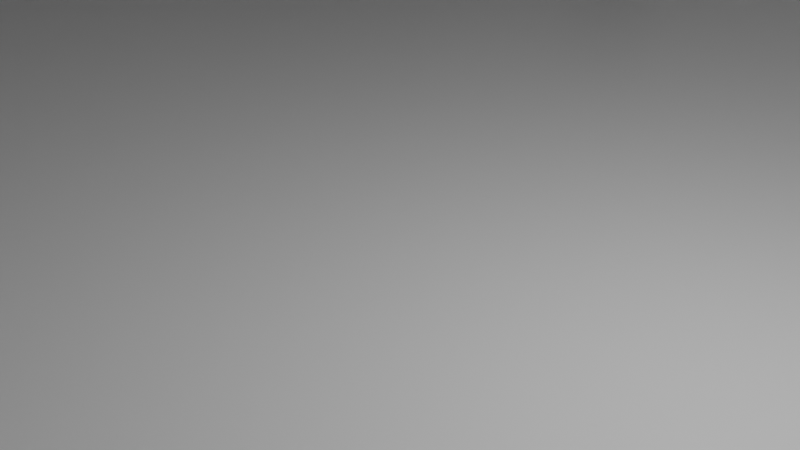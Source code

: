 # Source: enviroment.blend  (saved by Blender 2.83.19; exported with 4.5.12 LTS)
import bpy
from mathutils import Matrix  # noqa: F401  (used for matrix-valued properties, if any)

bpy.ops.wm.read_factory_settings(use_empty=True)
scene = bpy.context.scene
scene.name = 'Scene'

# ---- collections
col_collection = bpy.data.collections.new('Collection'); scene.collection.children.link(col_collection)

# ---- materials (node trees are filled in below, after node groups)
mat_material = bpy.data.materials.new('Material')
mat_material.alpha_threshold = 0.0
mat_material.use_transparent_shadow = False
mat_material.line_color = (0.0, 0.0, 0.0, 1.0)

# ---- material node trees
mat_material.use_nodes = True; mat_material.node_tree.nodes.clear()
_N = mat_material.node_tree.nodes; _L = mat_material.node_tree.links
n0 = _N.new('ShaderNodeOutputMaterial'); n0.name = 'Material Output'; n0.location = (300, 300)
n1 = _N.new('ShaderNodeBsdfPrincipled'); n1.name = 'Principled BSDF'; n1.location = (10, 300)
n1.distribution = 'GGX'
n1.subsurface_method = 'BURLEY'
n1.inputs[2].default_value = 0.4
n1.inputs[3].default_value = 1.45
n1.inputs[27].default_value = (0.0, 0.0, 0.0, 1.0)
n1.inputs[28].default_value = 1.0
_L.new(n1.outputs[0], n0.inputs[0])
n0.is_active_output = True

# ---- world
world_world = bpy.data.worlds.new('World'); scene.world = world_world
world_world.use_nodes = True; world_world.node_tree.nodes.clear()
_N = world_world.node_tree.nodes; _L = world_world.node_tree.links
n0 = _N.new('ShaderNodeOutputWorld'); n0.name = 'World Output'; n0.location = (300, 300)
n1 = _N.new('ShaderNodeBackground'); n1.name = 'Background'; n1.location = (10, 300)
n1.inputs[0].default_value = (0.05088, 0.05088, 0.05088, 1.0)
_L.new(n1.outputs[0], n0.inputs[0])
n0.is_active_output = True
world_world.color = (0.05088, 0.05088, 0.05088)
world_world.use_sun_shadow = False
world_world.sun_shadow_jitter_overblur = 0.0

# ---- cameras
cam_camera = bpy.data.cameras.new('Camera')
cam_camera.clip_end = 100.0
cam_camera.ortho_scale = 7.314

# ---- lights
light_light = bpy.data.lights.new('Light', 'POINT')
light_light.transmission_factor = 0.0
light_light.energy = 1000.0
light_light.shadow_soft_size = 0.1
light_light.shadow_maximum_resolution = 0.006
light_light.use_absolute_resolution = True

# ---- meshes
me_cube = bpy.data.meshes.new('Cube')
me_cube.from_pydata([(26.82, 19.88, 15.69), (26.82, 19.88, -1.187), (26.82, -19.88, 15.69), (26.82, -19.88, -1.187), (-26.82, 19.88, 15.69), (-26.82, 19.88, -1.187), (-26.82, -19.88, 15.69), (-26.82, -19.88, -1.187), (-14.58, 19.88, -1.187), (-14.58, -19.88, 15.69), (-14.58, -19.88, -1.187), (-14.58, 19.88, 15.69), (-10.86, -19.88, -1.187), (-10.86, 19.88, 15.69), (-10.86, 19.88, -1.187), (-10.86, -19.88, 15.69), (26.82, 19.88, 4.236), (-26.82, -19.88, 4.236), (26.82, -19.88, 4.236), (-26.82, 19.88, 4.236), (-14.58, 19.88, 4.236), (-14.58, -19.88, 4.236), (-10.86, -19.88, 4.236), (-10.86, 19.88, 4.236), (-10.86, 21.88, -1.187), (-14.58, 21.88, -1.187), (-14.58, 21.88, 4.236), (-10.86, 21.88, 4.236), (-10.86, 42.88, -1.187), (-14.58, 42.88, -1.187), (-14.58, 42.88, 4.236), (-10.86, 42.88, 4.236), (-26.58, 21.88, -1.187), (-26.58, 21.88, 4.236), (-26.58, 42.88, -1.187), (-26.58, 42.88, 4.236), (-0.8562, 21.88, -1.187), (-0.8562, 21.88, 4.236), (-0.8562, 42.88, -1.187), (-0.8562, 42.88, 4.236), (-10.86, 21.88, 6.236), (-14.58, 21.88, 6.236), (-10.86, 42.88, 6.236), (-14.58, 42.88, 6.236), (-26.58, 21.88, 6.236), (-26.58, 42.88, 6.236), (-0.8562, 21.88, 6.236), (-0.8562, 42.88, 6.236), (26.82, 19.88, 1.525), (26.82, -19.88, 1.525), (-26.82, 19.88, 1.525), (-26.82, -19.88, 1.525), (-14.58, 19.88, 1.525), (-14.58, -19.88, 1.525), (-10.86, -19.88, 1.525), (-10.86, 19.88, 1.525), (-14.58, 21.88, 1.525), (-10.86, 21.88, 1.525), (-14.58, 42.88, 1.525), (-10.86, 42.88, 1.525), (-26.58, 21.88, 1.525), (-26.58, 42.88, 1.525), (-0.8562, 21.88, 1.525), (-0.8562, 42.88, 1.525), (7.982, -19.88, -1.187), (7.982, 19.88, 15.69), (7.982, 19.88, -1.187), (7.982, -19.88, 15.69), (7.982, -19.88, 4.236), (7.982, 19.88, 4.236), (7.982, 19.88, 1.525), (7.982, -19.88, 1.525), (11.37, -19.88, -1.187), (11.37, 19.88, 15.69), (11.37, -19.88, 4.236), (11.37, -19.88, 1.525), (11.37, 19.88, -1.187), (11.37, -19.88, 15.69), (11.37, 19.88, 4.236), (11.37, 19.88, 1.525), (7.982, -30.88, -1.187), (7.982, -30.88, 1.525), (11.37, -30.88, -1.187), (11.37, -30.88, 1.525), (7.982, -33.88, -1.187), (7.982, -33.88, 1.525), (11.37, -33.88, -1.187), (11.37, -33.88, 1.525), (-0.01811, -30.88, -1.187), (-0.01811, -30.88, 1.525), (-0.01811, -33.88, -1.187), (-0.01811, -33.88, 1.525), (-0.01811, -21.18, -1.172), (-0.01811, -21.18, 8.965), (-0.01811, -42.58, -1.172), (-0.01811, -42.58, 8.965), (-0.01811, -30.88, -8.187), (-0.01811, -33.88, -8.187), (-0.01811, -21.18, -8.172), (-0.01811, -42.58, -8.172), (-27.02, -21.18, -1.172), (-27.02, -21.18, 8.965), (-27.02, -21.18, -8.172), (-0.01811, -21.18, 15.97), (-27.02, -21.18, 15.97), (11.98, -21.18, 8.965), (11.98, -42.58, 8.965), (11.98, -21.18, 15.97), (-27.02, -30.88, -8.187), (-27.02, -33.88, -8.187), (-0.01811, -54.58, -1.172), (-27.02, -42.58, -8.172), (-0.01811, -54.58, 8.965), (-0.01811, -54.58, -8.172), (11.98, -54.58, 8.965), (-27.02, -54.58, -8.172), (-17.98, -21.18, -1.172), (-17.98, -21.18, -8.172), (-17.98, -21.18, 8.965), (-17.98, -21.18, 15.97), (-17.98, -30.88, -8.187), (-17.98, -33.88, -8.187), (-17.98, -42.58, -8.172), (-17.98, -54.58, -8.172), (-21.56, -21.18, -1.172), (-21.56, -21.18, 8.965), (-21.56, -21.18, 15.97), (-21.56, -33.88, -8.187), (-21.56, -21.18, -8.172), (-21.56, -30.88, -8.187), (-21.56, -42.58, -8.172), (-21.56, -54.58, -8.172), (-0.01811, -21.18, -3.04), (-0.01811, -30.88, -3.055), (-0.01811, -33.88, -3.055), (-0.01811, -42.58, -3.04), (-27.02, -21.18, -3.04), (-0.01811, -54.58, -3.04), (-17.98, -21.18, -3.04), (-21.56, -21.18, -3.04), (-21.56, -18.18, -8.172), (-17.98, -18.18, -8.172), (-17.98, -18.18, -3.04), (-21.56, -18.18, -3.04), (-21.56, -15.18, -10.17), (-17.98, -15.18, -10.17), (-17.98, -15.18, -3.04), (-21.56, -15.18, -3.04), (-21.56, -5.18, -17.17), (-17.98, -5.18, -17.17), (-17.98, -5.18, -10.04), (-21.56, -5.18, -10.04), (-21.56, 12.82, -17.17), (-17.98, 12.82, -17.17), (-17.98, 12.82, -10.04), (-21.56, 12.82, -10.04), (-10.98, -5.18, -17.17), (-10.98, -5.18, -10.04), (-10.98, 12.82, -17.17), (-10.98, 12.82, -10.04), (-28.56, -5.18, -17.17), (-28.56, -5.18, -10.04), (-28.56, 12.82, -17.17), (-28.56, 12.82, -10.04)], [], [(11, 9, 6, 4), (21, 17, 6, 9), (17, 19, 4, 6), (76, 72, 3, 1), (16, 18, 2, 0), (78, 16, 0, 73), (19, 20, 11, 4), (5, 7, 10, 8), (22, 21, 9, 15), (13, 15, 9, 11), (65, 67, 15, 13), (68, 22, 15, 67), (20, 23, 13, 11), (8, 10, 12, 14), (55, 23, 27, 57), (71, 54, 22, 68), (54, 53, 21, 22), (50, 52, 20, 19), (79, 48, 16, 78), (48, 49, 18, 16), (51, 50, 19, 17), (53, 51, 17, 21), (57, 27, 37, 62), (23, 20, 26, 27), (8, 14, 24, 25), (52, 8, 25, 56), (58, 59, 31, 30), (25, 24, 28, 29), (35, 30, 43, 45), (58, 30, 35, 61), (60, 32, 34, 61), (25, 29, 34, 32), (56, 25, 32, 60), (31, 39, 47, 42), (62, 37, 39, 63), (28, 24, 36, 38), (30, 31, 42, 43), (59, 28, 38, 63), (40, 41, 43, 42), (43, 41, 44, 45), (40, 42, 47, 46), (27, 26, 41, 40), (26, 33, 44, 41), (33, 35, 45, 44), (37, 27, 40, 46), (39, 37, 46, 47), (31, 59, 63, 39), (36, 62, 63, 38), (26, 56, 60, 33), (33, 60, 61, 35), (29, 58, 61, 34), (29, 28, 59, 58), (20, 52, 56, 26), (24, 57, 62, 36), (10, 7, 51, 53), (7, 5, 50, 51), (1, 3, 49, 48), (76, 1, 48, 79), (5, 8, 52, 50), (12, 10, 53, 54), (64, 12, 54, 71), (14, 55, 57, 24), (64, 71, 81, 80), (14, 66, 70, 55), (55, 70, 69, 23), (75, 71, 68, 74), (74, 68, 67, 77), (73, 77, 67, 65), (23, 69, 65, 13), (14, 12, 64, 66), (0, 2, 77, 73), (18, 74, 77, 2), (49, 75, 74, 18), (3, 72, 75, 49), (66, 76, 79, 70), (70, 79, 78, 69), (69, 78, 73, 65), (66, 64, 72, 76), (80, 81, 89, 88), (71, 75, 83, 81), (72, 64, 80, 82), (75, 72, 82, 83), (86, 84, 85, 87), (83, 82, 86, 87), (82, 80, 84, 86), (81, 83, 87, 85), (89, 91, 95, 93), (81, 85, 91, 89), (85, 84, 90, 91), (84, 80, 88, 90), (91, 90, 94, 95), (88, 89, 93, 92), (133, 132, 98, 96), (135, 134, 97, 99), (134, 133, 96, 97), (139, 124, 100, 136), (124, 125, 101, 100), (118, 93, 103, 119), (103, 93, 105, 107), (93, 95, 106, 105), (129, 128, 102, 108), (130, 127, 109, 111), (127, 129, 108, 109), (106, 95, 112, 114), (135, 99, 113, 137), (130, 111, 115, 131), (95, 94, 110, 112), (99, 122, 123, 113), (97, 96, 120, 121), (99, 97, 121, 122), (96, 98, 117, 120), (125, 118, 119, 126), (92, 93, 118, 116), (132, 92, 116, 138), (101, 125, 126, 104), (122, 130, 131, 123), (121, 120, 129, 127), (122, 121, 127, 130), (120, 117, 128, 129), (116, 118, 125, 124), (138, 116, 124, 139), (139, 128, 140, 143), (98, 132, 138, 117), (94, 135, 137, 110), (128, 139, 136, 102), (90, 88, 133, 134), (94, 90, 134, 135), (88, 92, 132, 133), (142, 143, 147, 146), (138, 139, 143, 142), (117, 138, 142, 141), (128, 117, 141, 140), (145, 146, 150, 149), (141, 142, 146, 145), (143, 140, 144, 147), (140, 141, 145, 144), (151, 148, 160, 161), (147, 144, 148, 151), (144, 145, 149, 148), (146, 147, 151, 150), (153, 154, 155, 152), (148, 149, 153, 152), (150, 151, 155, 154), (150, 154, 159, 157), (156, 157, 159, 158), (154, 153, 158, 159), (153, 149, 156, 158), (149, 150, 157, 156), (161, 160, 162, 163), (155, 151, 161, 163), (148, 152, 162, 160), (152, 155, 163, 162)])
_uv = me_cube.uv_layers.new(name='UVMap')
_uv.uv.foreach_set('vector', [0.818, 0.5, 0.818, 0.75, 0.875, 0.75, 0.875, 0.5, 0.4553, 0.943, 0.4553, 1.0, 0.625, 1.0, 0.625, 0.943, 0.4553, 0.0, 0.4553, 0.25, 0.625, 0.25, 0.625, 0.0, 0.303, 0.5, 0.303, 0.75, 0.375, 0.75, 0.375, 0.5, 0.4553, 0.5, 0.4553, 0.75, 0.625, 0.75, 0.625, 0.5, 0.4553, 0.428, 0.4553, 0.5, 0.625, 0.5, 0.625, 0.428, 0.4553, 0.25, 0.4553, 0.307, 0.625, 0.307, 0.625, 0.25, 0.125, 0.5, 0.125, 0.75, 0.182, 0.75, 0.182, 0.5, 0.4553, 0.9256, 0.4553, 0.943, 0.625, 0.943, 0.625, 0.9256, 0.8006, 0.5, 0.8006, 0.75, 0.818, 0.75, 0.818, 0.5, 0.7128, 0.5, 0.7128, 0.75, 0.8006, 0.75, 0.8006, 0.5, 0.4553, 0.8378, 0.4553, 0.9256, 0.625, 0.9256, 0.625, 0.8378, 0.4553, 0.307, 0.4553, 0.3244, 0.625, 0.3244, 0.625, 0.307, 0.182, 0.5, 0.182, 0.75, 0.1994, 0.75, 0.1994, 0.5, 0.4152, 0.3244, 0.4553, 0.3244, 0.4553, 0.3244, 0.4152, 0.3244, 0.4152, 0.8378, 0.4152, 0.9256, 0.4553, 0.9256, 0.4553, 0.8378, 0.4152, 0.9256, 0.4152, 0.943, 0.4553, 0.943, 0.4553, 0.9256, 0.4152, 0.25, 0.4152, 0.307, 0.4553, 0.307, 0.4553, 0.25, 0.4152, 0.428, 0.4152, 0.5, 0.4553, 0.5, 0.4553, 0.428, 0.4152, 0.5, 0.4152, 0.75, 0.4553, 0.75, 0.4553, 0.5, 0.4152, 0.0, 0.4152, 0.25, 0.4553, 0.25, 0.4553, 0.0, 0.4152, 0.943, 0.4152, 1.0, 0.4553, 1.0, 0.4553, 0.943, 0.4152, 0.3244, 0.4553, 0.3244, 0.4553, 0.3244, 0.4152, 0.3244, 0.4553, 0.3244, 0.4553, 0.307, 0.4553, 0.307, 0.4553, 0.3244, 0.182, 0.5, 0.1994, 0.5, 0.1994, 0.5, 0.182, 0.5, 0.4152, 0.307, 0.375, 0.307, 0.375, 0.307, 0.4152, 0.307, 0.4152, 0.307, 0.4152, 0.3244, 0.4553, 0.3244, 0.4553, 0.307, 0.182, 0.5, 0.1994, 0.5, 0.1994, 0.5, 0.182, 0.5, 0.4553, 0.307, 0.4553, 0.307, 0.4553, 0.307, 0.4553, 0.307, 0.4152, 0.307, 0.4553, 0.307, 0.4553, 0.307, 0.4152, 0.307, 0.4152, 0.307, 0.375, 0.307, 0.375, 0.307, 0.4152, 0.307, 0.182, 0.5, 0.182, 0.5, 0.182, 0.5, 0.182, 0.5, 0.4152, 0.307, 0.375, 0.307, 0.375, 0.307, 0.4152, 0.307, 0.4553, 0.3244, 0.4553, 0.3244, 0.4553, 0.3244, 0.4553, 0.3244, 0.4152, 0.3244, 0.4553, 0.3244, 0.4553, 0.3244, 0.4152, 0.3244, 0.1994, 0.5, 0.1994, 0.5, 0.1994, 0.5, 0.1994, 0.5, 0.4553, 0.307, 0.4553, 0.3244, 0.4553, 0.3244, 0.4553, 0.307, 0.4152, 0.3244, 0.375, 0.3244, 0.375, 0.3244, 0.4152, 0.3244, 0.4553, 0.3244, 0.4553, 0.307, 0.4553, 0.307, 0.4553, 0.3244, 0.4553, 0.307, 0.4553, 0.307, 0.4553, 0.307, 0.4553, 0.307, 0.4553, 0.3244, 0.4553, 0.3244, 0.4553, 0.3244, 0.4553, 0.3244, 0.4553, 0.3244, 0.4553, 0.307, 0.4553, 0.307, 0.4553, 0.3244, 0.4553, 0.307, 0.4553, 0.307, 0.4553, 0.307, 0.4553, 0.307, 0.4553, 0.307, 0.4553, 0.307, 0.4553, 0.307, 0.4553, 0.307, 0.4553, 0.3244, 0.4553, 0.3244, 0.4553, 0.3244, 0.4553, 0.3244, 0.4553, 0.3244, 0.4553, 0.3244, 0.4553, 0.3244, 0.4553, 0.3244, 0.4553, 0.3244, 0.4152, 0.3244, 0.4152, 0.3244, 0.4553, 0.3244, 0.375, 0.3244, 0.4152, 0.3244, 0.4152, 0.3244, 0.375, 0.3244, 0.4553, 0.307, 0.4152, 0.307, 0.4152, 0.307, 0.4553, 0.307, 0.4553, 0.307, 0.4152, 0.307, 0.4152, 0.307, 0.4553, 0.307, 0.375, 0.307, 0.4152, 0.307, 0.4152, 0.307, 0.375, 0.307, 0.375, 0.307, 0.375, 0.3244, 0.4152, 0.3244, 0.4152, 0.307, 0.4553, 0.307, 0.4152, 0.307, 0.4152, 0.307, 0.4553, 0.307, 0.375, 0.3244, 0.4152, 0.3244, 0.4152, 0.3244, 0.375, 0.3244, 0.375, 0.943, 0.375, 1.0, 0.4152, 1.0, 0.4152, 0.943, 0.375, 0.0, 0.375, 0.25, 0.4152, 0.25, 0.4152, 0.0, 0.375, 0.5, 0.375, 0.75, 0.4152, 0.75, 0.4152, 0.5, 0.375, 0.428, 0.375, 0.5, 0.4152, 0.5, 0.4152, 0.428, 0.375, 0.25, 0.375, 0.307, 0.4152, 0.307, 0.4152, 0.25, 0.375, 0.9256, 0.375, 0.943, 0.4152, 0.943, 0.4152, 0.9256, 0.375, 0.8378, 0.375, 0.9256, 0.4152, 0.9256, 0.4152, 0.8378, 0.375, 0.3244, 0.4152, 0.3244, 0.4152, 0.3244, 0.375, 0.3244, 0.375, 0.8378, 0.4152, 0.8378, 0.4152, 0.8378, 0.375, 0.8378, 0.375, 0.3244, 0.375, 0.4122, 0.4152, 0.4122, 0.4152, 0.3244, 0.4152, 0.3244, 0.4152, 0.4122, 0.4553, 0.4122, 0.4553, 0.3244, 0.4152, 0.822, 0.4152, 0.8378, 0.4553, 0.8378, 0.4553, 0.822, 0.4553, 0.822, 0.4553, 0.8378, 0.625, 0.8378, 0.625, 0.822, 0.697, 0.5, 0.697, 0.75, 0.7128, 0.75, 0.7128, 0.5, 0.4553, 0.3244, 0.4553, 0.4122, 0.625, 0.4122, 0.625, 0.3244, 0.1994, 0.5, 0.1994, 0.75, 0.2872, 0.75, 0.2872, 0.5, 0.625, 0.5, 0.625, 0.75, 0.697, 0.75, 0.697, 0.5, 0.4553, 0.75, 0.4553, 0.822, 0.625, 0.822, 0.625, 0.75, 0.4152, 0.75, 0.4152, 0.822, 0.4553, 0.822, 0.4553, 0.75, 0.375, 0.75, 0.375, 0.822, 0.4152, 0.822, 0.4152, 0.75, 0.375, 0.4122, 0.375, 0.428, 0.4152, 0.428, 0.4152, 0.4122, 0.4152, 0.4122, 0.4152, 0.428, 0.4553, 0.428, 0.4553, 0.4122, 0.4553, 0.4122, 0.4553, 0.428, 0.625, 0.428, 0.625, 0.4122, 0.2872, 0.5, 0.2872, 0.75, 0.303, 0.75, 0.303, 0.5, 0.375, 0.8378, 0.4152, 0.8378, 0.4152, 0.8378, 0.375, 0.8378, 0.4152, 0.8378, 0.4152, 0.822, 0.4152, 0.822, 0.4152, 0.8378, 0.303, 0.75, 0.2872, 0.75, 0.2872, 0.75, 0.303, 0.75, 0.4152, 0.822, 0.375, 0.822, 0.375, 0.822, 0.4152, 0.822, 0.375, 0.822, 0.375, 0.8378, 0.4152, 0.8378, 0.4152, 0.822, 0.4152, 0.822, 0.375, 0.822, 0.375, 0.822, 0.4152, 0.822, 0.303, 0.75, 0.2872, 0.75, 0.2872, 0.75, 0.303, 0.75, 0.4152, 0.8378, 0.4152, 0.822, 0.4152, 0.822, 0.4152, 0.8378, 0.4152, 0.8378, 0.4152, 0.8378, 0.4152, 0.8378, 0.4152, 0.8378, 0.4152, 0.8378, 0.4152, 0.8378, 0.4152, 0.8378, 0.4152, 0.8378, 0.4152, 0.8378, 0.375, 0.8378, 0.375, 0.8378, 0.4152, 0.8378, 0.2872, 0.75, 0.2872, 0.75, 0.2872, 0.75, 0.2872, 0.75, 0.4152, 0.8378, 0.375, 0.8378, 0.375, 0.8378, 0.4152, 0.8378, 0.375, 0.8378, 0.4152, 0.8378, 0.4152, 0.8378, 0.375, 0.8378, 0.375, 0.8378, 0.375, 0.8378, 0.375, 0.8378, 0.375, 0.8378, 0.375, 0.8378, 0.375, 0.8378, 0.375, 0.8378, 0.375, 0.8378, 0.2872, 0.75, 0.2872, 0.75, 0.2872, 0.75, 0.2872, 0.75, 0.375, 0.8378, 0.375, 0.8378, 0.375, 0.8378, 0.375, 0.8378, 0.375, 0.8378, 0.4152, 0.8378, 0.4152, 0.8378, 0.375, 0.8378, 0.4152, 0.8378, 0.4152, 0.8378, 0.4152, 0.8378, 0.4152, 0.8378, 0.4152, 0.8378, 0.4152, 0.8378, 0.4152, 0.8378, 0.4152, 0.8378, 0.4152, 0.8378, 0.4152, 0.8378, 0.4152, 0.8378, 0.4152, 0.8378, 0.375, 0.8378, 0.375, 0.8378, 0.375, 0.8378, 0.375, 0.8378, 0.375, 0.8378, 0.375, 0.8378, 0.375, 0.8378, 0.375, 0.8378, 0.2872, 0.75, 0.2872, 0.75, 0.2872, 0.75, 0.2872, 0.75, 0.4152, 0.8378, 0.4152, 0.8378, 0.4152, 0.8378, 0.4152, 0.8378, 0.375, 0.8378, 0.375, 0.8378, 0.375, 0.8378, 0.375, 0.8378, 0.375, 0.8378, 0.375, 0.8378, 0.375, 0.8378, 0.375, 0.8378, 0.4152, 0.8378, 0.375, 0.8378, 0.375, 0.8378, 0.4152, 0.8378, 0.375, 0.8378, 0.375, 0.8378, 0.375, 0.8378, 0.375, 0.8378, 0.2872, 0.75, 0.2872, 0.75, 0.2872, 0.75, 0.2872, 0.75, 0.375, 0.8378, 0.375, 0.8378, 0.375, 0.8378, 0.375, 0.8378, 0.375, 0.8378, 0.375, 0.8378, 0.375, 0.8378, 0.375, 0.8378, 0.4152, 0.8378, 0.4152, 0.8378, 0.4152, 0.8378, 0.4152, 0.8378, 0.375, 0.8378, 0.4152, 0.8378, 0.4152, 0.8378, 0.375, 0.8378, 0.375, 0.8378, 0.375, 0.8378, 0.375, 0.8378, 0.375, 0.8378, 0.4152, 0.8378, 0.4152, 0.8378, 0.4152, 0.8378, 0.4152, 0.8378, 0.375, 0.8378, 0.375, 0.8378, 0.375, 0.8378, 0.375, 0.8378, 0.2872, 0.75, 0.2872, 0.75, 0.2872, 0.75, 0.2872, 0.75, 0.375, 0.8378, 0.375, 0.8378, 0.375, 0.8378, 0.375, 0.8378, 0.375, 0.8378, 0.375, 0.8378, 0.375, 0.8378, 0.375, 0.8378, 0.375, 0.8378, 0.4152, 0.8378, 0.4152, 0.8378, 0.375, 0.8378, 0.375, 0.8378, 0.375, 0.8378, 0.375, 0.8378, 0.375, 0.8378, 0.375, 0.8378, 0.375, 0.8378, 0.375, 0.8378, 0.375, 0.8378, 0.375, 0.8378, 0.375, 0.8378, 0.375, 0.8378, 0.375, 0.8378, 0.375, 0.8378, 0.375, 0.8378, 0.375, 0.8378, 0.375, 0.8378, 0.375, 0.8378, 0.375, 0.8378, 0.375, 0.8378, 0.375, 0.8378, 0.2872, 0.75, 0.2872, 0.75, 0.2872, 0.75, 0.2872, 0.75, 0.375, 0.8378, 0.375, 0.8378, 0.375, 0.8378, 0.375, 0.8378, 0.375, 0.8378, 0.375, 0.8378, 0.375, 0.8378, 0.375, 0.8378, 0.375, 0.8378, 0.375, 0.8378, 0.375, 0.8378, 0.375, 0.8378, 0.375, 0.8378, 0.375, 0.8378, 0.375, 0.8378, 0.375, 0.8378, 0.375, 0.8378, 0.375, 0.8378, 0.375, 0.8378, 0.375, 0.8378, 0.375, 0.8378, 0.375, 0.8378, 0.375, 0.8378, 0.375, 0.8378, 0.375, 0.8378, 0.375, 0.8378, 0.375, 0.8378, 0.375, 0.8378, 0.375, 0.8378, 0.375, 0.8378, 0.375, 0.8378, 0.375, 0.8378, 0.375, 0.8378, 0.375, 0.8378, 0.375, 0.8378, 0.375, 0.8378, 0.375, 0.8378, 0.375, 0.8378, 0.375, 0.8378, 0.375, 0.8378, 0.375, 0.8378, 0.375, 0.8378, 0.375, 0.8378, 0.375, 0.8378, 0.375, 0.8378, 0.375, 0.8378, 0.375, 0.8378, 0.375, 0.8378, 0.375, 0.8378, 0.375, 0.8378, 0.375, 0.8378, 0.375, 0.8378, 0.375, 0.8378, 0.375, 0.8378, 0.375, 0.8378, 0.375, 0.8378, 0.375, 0.8378, 0.375, 0.8378, 0.375, 0.8378, 0.375, 0.8378, 0.375, 0.8378, 0.375, 0.8378, 0.375, 0.8378, 0.375, 0.8378, 0.375, 0.8378, 0.375, 0.8378, 0.375, 0.8378, 0.375, 0.8378, 0.375, 0.8378, 0.375, 0.8378, 0.375, 0.8378, 0.375, 0.8378, 0.375, 0.8378, 0.375, 0.8378, 0.375, 0.8378, 0.375, 0.8378, 0.375, 0.8378, 0.375, 0.8378, 0.375, 0.8378, 0.375, 0.8378, 0.375, 0.8378, 0.375, 0.8378, 0.375, 0.8378, 0.375, 0.8378, 0.375, 0.8378, 0.375, 0.8378, 0.375, 0.8378, 0.375, 0.8378, 0.375, 0.8378, 0.375, 0.8378, 0.375, 0.8378, 0.375, 0.8378, 0.375, 0.8378, 0.375, 0.8378, 0.375, 0.8378, 0.375, 0.8378, 0.375, 0.8378, 0.375, 0.8378, 0.375, 0.8378, 0.375, 0.8378, 0.375, 0.8378, 0.375, 0.8378, 0.375, 0.8378, 0.375, 0.8378])
me_cube.materials.append(mat_material)
me_cube.use_remesh_preserve_volume = False
me_cube.use_remesh_preserve_attributes = False
me_cube.use_mirror_vertex_groups = False
me_cube.update()
me_cube_001 = bpy.data.meshes.new('Cube.001')
me_cube_001.from_pydata([(-1.0, -1.0, -1.0), (-1.0, -1.0, 1.0), (-1.0, 1.0, -1.0), (-1.0, 1.0, 1.0), (1.0, -1.0, -1.0), (1.0, -1.0, 1.0), (1.0, 1.0, -1.0), (1.0, 1.0, 1.0)], [], [(0, 1, 3, 2), (2, 3, 7, 6), (6, 7, 5, 4), (4, 5, 1, 0), (2, 6, 4, 0), (7, 3, 1, 5)])
_uv = me_cube_001.uv_layers.new(name='UVMap')
_uv.uv.foreach_set('vector', [0.375, 0.0, 0.625, 0.0, 0.625, 0.25, 0.375, 0.25, 0.375, 0.25, 0.625, 0.25, 0.625, 0.5, 0.375, 0.5, 0.375, 0.5, 0.625, 0.5, 0.625, 0.75, 0.375, 0.75, 0.375, 0.75, 0.625, 0.75, 0.625, 1.0, 0.375, 1.0, 0.125, 0.5, 0.375, 0.5, 0.375, 0.75, 0.125, 0.75, 0.625, 0.5, 0.875, 0.5, 0.875, 0.75, 0.625, 0.75])
me_cube_001.use_remesh_fix_poles = True
me_cube_001.use_remesh_preserve_attributes = False
me_cube_001.use_mirror_vertex_groups = False
me_cube_001.update()

# ---- objects
ob_cube = bpy.data.objects.new('Cube', me_cube)
ob_light = bpy.data.objects.new('Light', light_light)
ob_camera = bpy.data.objects.new('Camera', cam_camera)
ob_cube_001 = bpy.data.objects.new('Cube.001', me_cube_001)

# ---- transforms, parenting, visibility, modifiers, constraints
ob_cube.location = (0.0, 0.0, 0.0)
ob_cube.lock_rotations_4d = False
ob_cube.empty_display_type = 'ARROWS'
ob_cube.lineart.crease_threshold = 0.0
ob_light.location = (4.076, 1.005, 5.904)
ob_light.rotation_euler = (0.6503, 0.05522, 1.866)
ob_light.lock_rotations_4d = False
ob_light.empty_display_type = 'ARROWS'
ob_light.color = (0.0, 0.0, 0.0, 0.0)
ob_light.lineart.crease_threshold = 0.0
ob_camera.location = (7.359, -6.926, 4.958)
ob_camera.rotation_euler = (1.109, 0.0, 0.8149)
ob_camera.lock_rotations_4d = False
ob_camera.empty_display_type = 'ARROWS'
ob_camera.color = (0.0, 0.0, 0.0, 0.0)
ob_camera.display_type = 'WIRE'
ob_camera.lineart.crease_threshold = 0.0
ob_cube_001.location = (-19.98, -22.33, -6.1)
ob_cube_001.scale = (1.0, 1.0, 2.0)
ob_cube_001.lineart.crease_threshold = 0.0

# ---- collection membership
col_collection.objects.link(ob_cube)
col_collection.objects.link(ob_light)
col_collection.objects.link(ob_camera)
col_collection.objects.link(ob_cube_001)

# ---- scene / render settings (as saved in the file)
scene.camera = ob_camera
scene.frame_start = 1; scene.frame_end = 250; scene.frame_set(1)
scene.render.engine = 'BLENDER_EEVEE_NEXT'
scene.cycles.use_denoising = False
scene.cycles.samples = 128
scene.cycles.sampling_pattern = 'TABULATED_SOBOL'
scene.cycles.use_adaptive_sampling = False
scene.cycles.use_light_tree = False
scene.view_settings.view_transform = 'Filmic'
bpy.context.view_layer.update()
